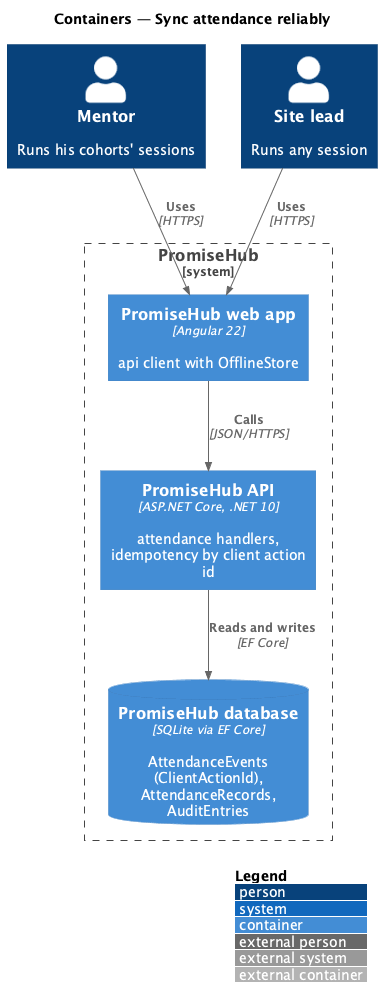

The diagram above was rendered by PlantUML. Its source (embedded in the PNG):
@startuml
!include <C4/C4_Container>
LAYOUT_WITH_LEGEND()
title Containers — Sync attendance reliably
Person(m, "Mentor", "Runs his cohorts' sessions")
Person(s, "Site lead", "Runs any session")
System_Boundary(ph, "PromiseHub") {
  Container(web, "PromiseHub web app", "Angular 22", "api client with OfflineStore")
  Container(api, "PromiseHub API", "ASP.NET Core, .NET 10", "attendance handlers, idempotency by client action id")
  ContainerDb(db, "PromiseHub database", "SQLite via EF Core", "AttendanceEvents (ClientActionId), AttendanceRecords, AuditEntries")
}
Rel(m, web, "Uses", "HTTPS")
Rel(s, web, "Uses", "HTTPS")
Rel(web, api, "Calls", "JSON/HTTPS")
Rel(api, db, "Reads and writes", "EF Core")
@enduml